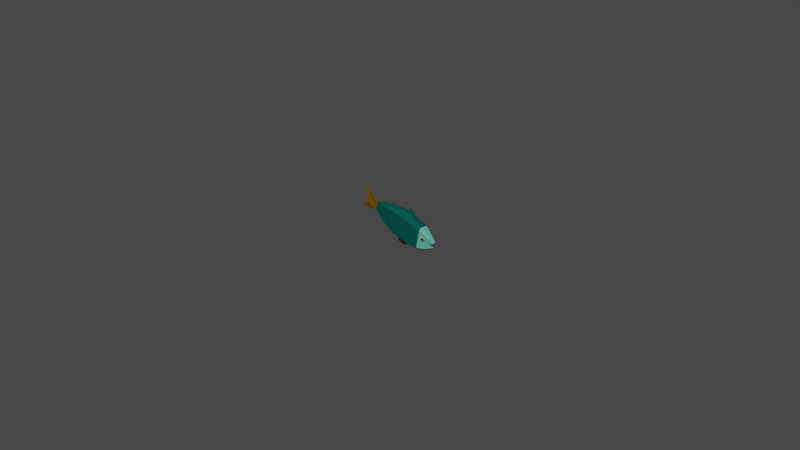 # Source: Fish.blend  (saved by Blender 2.91.10; exported with 4.5.12 LTS)
import bpy
from mathutils import Matrix  # noqa: F401  (used for matrix-valued properties, if any)

bpy.ops.wm.read_factory_settings(use_empty=True)
scene = bpy.context.scene
scene.name = 'Scene'

# ---- collections
col_collection = bpy.data.collections.new('Collection'); scene.collection.children.link(col_collection)

# ---- materials (node trees are filled in below, after node groups)
mat_fishbody = bpy.data.materials.new('FishBody')
mat_fishbody.use_transparent_shadow = False
mat_fishhead = bpy.data.materials.new('FishHead')
mat_fishhead.use_transparent_shadow = False
mat_fishtale = bpy.data.materials.new('FishTale')
mat_fishtale.use_transparent_shadow = False
mat_fisheye = bpy.data.materials.new('FishEye')
mat_fisheye.use_transparent_shadow = False
mat_fisheyewrapper = bpy.data.materials.new('FishEyeWrapper')
mat_fisheyewrapper.use_transparent_shadow = False
mat_fishmounth = bpy.data.materials.new('FishMounth')
mat_fishmounth.use_transparent_shadow = False

# ---- material node trees
mat_fishbody.use_nodes = True; mat_fishbody.node_tree.nodes.clear()
_N = mat_fishbody.node_tree.nodes; _L = mat_fishbody.node_tree.links
n0 = _N.new('ShaderNodeBsdfPrincipled'); n0.name = 'Principled BSDF'; n0.location = (10, 300)
n0.distribution = 'GGX'
n0.subsurface_method = 'BURLEY'
n0.inputs[0].default_value = (0.004126, 0.1473, 0.1174, 1.0)
n0.inputs[2].default_value = 1.0
n0.inputs[3].default_value = 1.45
n0.inputs[13].default_value = 0.0
n0.inputs[27].default_value = (0.0, 0.0, 0.0, 1.0)
n0.inputs[28].default_value = 1.0
n1 = _N.new('ShaderNodeOutputMaterial'); n1.name = 'Material Output'; n1.location = (300, 300)
_L.new(n0.outputs[0], n1.inputs[0])
n1.is_active_output = True
mat_fishhead.use_nodes = True; mat_fishhead.node_tree.nodes.clear()
_N = mat_fishhead.node_tree.nodes; _L = mat_fishhead.node_tree.links
n0 = _N.new('ShaderNodeBsdfPrincipled'); n0.name = 'Principled BSDF'; n0.location = (10, 300)
n0.distribution = 'GGX'
n0.subsurface_method = 'BURLEY'
n0.inputs[0].default_value = (0.2104, 0.8, 0.6263, 1.0)
n0.inputs[2].default_value = 1.0
n0.inputs[3].default_value = 1.45
n0.inputs[13].default_value = 0.0
n0.inputs[27].default_value = (0.0, 0.0, 0.0, 1.0)
n0.inputs[28].default_value = 1.0
n1 = _N.new('ShaderNodeOutputMaterial'); n1.name = 'Material Output'; n1.location = (300, 300)
_L.new(n0.outputs[0], n1.inputs[0])
n1.is_active_output = True
mat_fishtale.use_nodes = True; mat_fishtale.node_tree.nodes.clear()
_N = mat_fishtale.node_tree.nodes; _L = mat_fishtale.node_tree.links
n0 = _N.new('ShaderNodeBsdfPrincipled'); n0.name = 'Principled BSDF'; n0.location = (10, 300)
n0.distribution = 'GGX'
n0.subsurface_method = 'BURLEY'
n0.inputs[0].default_value = (0.2598, 0.13, 0.01024, 1.0)
n0.inputs[2].default_value = 1.0
n0.inputs[3].default_value = 1.45
n0.inputs[13].default_value = 0.0
n0.inputs[27].default_value = (0.0, 0.0, 0.0, 1.0)
n0.inputs[28].default_value = 1.0
n1 = _N.new('ShaderNodeOutputMaterial'); n1.name = 'Material Output'; n1.location = (300, 300)
_L.new(n0.outputs[0], n1.inputs[0])
n1.is_active_output = True
mat_fisheye.use_nodes = True; mat_fisheye.node_tree.nodes.clear()
_N = mat_fisheye.node_tree.nodes; _L = mat_fisheye.node_tree.links
n0 = _N.new('ShaderNodeBsdfPrincipled'); n0.name = 'Principled BSDF'; n0.location = (10, 300)
n0.distribution = 'GGX'
n0.subsurface_method = 'BURLEY'
n0.inputs[0].default_value = (0.02539, 0.02539, 0.02539, 1.0)
n0.inputs[2].default_value = 1.0
n0.inputs[3].default_value = 1.45
n0.inputs[13].default_value = 0.0
n0.inputs[27].default_value = (0.0, 0.0, 0.0, 1.0)
n0.inputs[28].default_value = 1.0
n1 = _N.new('ShaderNodeOutputMaterial'); n1.name = 'Material Output'; n1.location = (300, 300)
_L.new(n0.outputs[0], n1.inputs[0])
n1.is_active_output = True
mat_fisheyewrapper.use_nodes = True; mat_fisheyewrapper.node_tree.nodes.clear()
_N = mat_fisheyewrapper.node_tree.nodes; _L = mat_fisheyewrapper.node_tree.links
n0 = _N.new('ShaderNodeBsdfPrincipled'); n0.name = 'Principled BSDF'; n0.location = (10, 300)
n0.distribution = 'GGX'
n0.subsurface_method = 'BURLEY'
n0.inputs[0].default_value = (0.5798, 0.6152, 0.4211, 1.0)
n0.inputs[2].default_value = 1.0
n0.inputs[3].default_value = 1.45
n0.inputs[13].default_value = 0.0
n0.inputs[27].default_value = (0.0, 0.0, 0.0, 1.0)
n0.inputs[28].default_value = 1.0
n1 = _N.new('ShaderNodeOutputMaterial'); n1.name = 'Material Output'; n1.location = (300, 300)
_L.new(n0.outputs[0], n1.inputs[0])
n1.is_active_output = True
mat_fishmounth.use_nodes = True; mat_fishmounth.node_tree.nodes.clear()
_N = mat_fishmounth.node_tree.nodes; _L = mat_fishmounth.node_tree.links
n0 = _N.new('ShaderNodeBsdfPrincipled'); n0.name = 'Principled BSDF'; n0.location = (10, 300)
n0.distribution = 'GGX'
n0.subsurface_method = 'BURLEY'
n0.inputs[0].default_value = (0.3032, 0.01853, 0.01127, 1.0)
n0.inputs[2].default_value = 1.0
n0.inputs[3].default_value = 1.45
n0.inputs[13].default_value = 0.0
n0.inputs[27].default_value = (0.0, 0.0, 0.0, 1.0)
n0.inputs[28].default_value = 1.0
n1 = _N.new('ShaderNodeOutputMaterial'); n1.name = 'Material Output'; n1.location = (300, 300)
_L.new(n0.outputs[0], n1.inputs[0])
n1.is_active_output = True

# ---- world
world_world = bpy.data.worlds.new('World'); scene.world = world_world
world_world.use_nodes = True; world_world.node_tree.nodes.clear()
_N = world_world.node_tree.nodes; _L = world_world.node_tree.links
n0 = _N.new('ShaderNodeOutputWorld'); n0.name = 'World Output'; n0.location = (300, 300)
n1 = _N.new('ShaderNodeBackground'); n1.name = 'Background'; n1.location = (10, 300)
n1.inputs[0].default_value = (0.05088, 0.05088, 0.05088, 1.0)
_L.new(n1.outputs[0], n0.inputs[0])
n0.is_active_output = True
world_world.color = (0.05088, 0.05088, 0.05088)
world_world.use_sun_shadow = False
world_world.sun_shadow_jitter_overblur = 0.0

# ---- cameras
cam_camera = bpy.data.cameras.new('Camera')
cam_camera.clip_end = 100.0
cam_camera.ortho_scale = 7.314

# ---- lights
light_light = bpy.data.lights.new('Light', 'POINT')
light_light.transmission_factor = 0.0
light_light.energy = 1000.0
light_light.shadow_soft_size = 0.1
light_light.shadow_maximum_resolution = 0.006
light_light.use_absolute_resolution = True

# ---- meshes
me_cube_004 = bpy.data.meshes.new('Cube.004')
me_cube_004.from_pydata([(0.0087, 0.0214, 0.2557), (0.01162, 0.05715, 0.1988), (0.02476, 0.04401, 0.1988), (0.01433, 0.07592, -0.1974), (0.004312, 0.03356, -0.3008), (0.03062, 0.05963, -0.1974), (0.0087, -0.01741, 0.2557), (0.02476, -0.05003, 0.1988), (0.01162, -0.06536, 0.1988), (0.002697, -0.03356, -0.3008), (0.01433, -0.07592, -0.1974), (0.03062, -0.05963, -0.1974), (-0.008582, 0.0214, 0.2557), (-0.02464, 0.04401, 0.1988), (-0.0115, 0.05715, 0.1988), (-0.005559, 0.03356, -0.3008), (-0.01433, 0.07592, -0.1974), (-0.03062, 0.05963, -0.1974), (-0.008582, -0.01741, 0.2557), (-0.0115, -0.06536, 0.1988), (-0.02464, -0.05222, 0.1988), (-0.00769, -0.03356, -0.3008), (-0.03062, -0.05963, -0.1974), (-0.01433, -0.07592, -0.1974), (0.01997, 0.09604, 0.0783), (0.01997, 0.1058, -0.0783), (0.04267, 0.08311, -0.06638), (0.04267, 0.07043, 0.0783), (0.01997, -0.1025, -0.0783), (0.01997, -0.096, 0.0783), (0.04267, -0.06826, 0.0783), (0.04267, -0.07561, -0.0783), (-0.04267, -0.08311, -0.0783), (-0.04267, -0.08311, 0.0783), (-0.01997, -0.09918, 0.0783), (-0.01997, -0.1025, -0.0783), (-0.01997, 0.1058, -0.0783), (-0.01997, 0.09887, 0.0783), (-0.04267, 0.08311, 0.0783), (-0.04267, 0.08311, -0.0783), (0.01639, -0.06215, 0.1323), (-0.003589, -0.08463, -0.4501), (-0.0008732, 0.09487, -0.4453), (0.003797, 0.003366, -0.3723), (-0.01075, -0.0002325, -0.3806), (0.03642, 0.06495, 0.1434), (0.01707, -0.08599, 0.1434), (-0.0363, -0.07102, 0.1434), (-0.01695, 0.08996, 0.1434), (0.01707, 0.0856, 0.1434), (0.03642, -0.06286, 0.1434), (-0.01695, -0.09037, 0.1434), (-0.0363, 0.07061, 0.1434), (-0.007623, -0.09868, 0.071), (-0.0101, -0.103, -0.06936), (0.003237, -0.1026, -0.06691), (-0.008895, -0.1674, -0.02536), (-0.005219, -0.1478, -0.03795), (-0.003681, -0.143, -0.04322), (-0.009252, -0.1483, -0.03838), (-0.003917, -0.1304, -0.02555), (-0.009397, -0.1441, -0.04364), (-0.009162, -0.1308, -0.02689), (0.003284, 0.1027, 0.07658), (0.01155, 0.1111, -0.03729), (-0.006657, 0.1115, -0.03914), (0.004052, 0.1561, 0.007694), (6.38e-05, -0.1001, -0.1012), (0.005041, -0.08592, -0.1671), (-0.008113, -0.08546, -0.1689), (0.01038, 0.0468, -0.0445), (-0.005321, 0.04719, -0.04609), (-0.001003, -0.1283, -0.1459), (0.02543, 0.01844, 0.1938), (0.02807, 0.01597, 0.1831), (0.03062, 0.01675, 0.1709), (0.0324, 0.0257, 0.1607), (0.0304, 0.03696, 0.1702), (0.02758, 0.0402, 0.1835), (0.02592, 0.03446, 0.1914), (0.02969, 0.01844, 0.1939), (0.03186, 0.00708, 0.1836), (0.03468, 0.007944, 0.1702), (0.03666, 0.0257, 0.1608), (0.03466, 0.03696, 0.1703), (0.03184, 0.0402, 0.1836), (0.03018, 0.03446, 0.1915), (0.03321, 0.02051, 0.1887), (0.03463, 0.0131, 0.182), (0.03647, 0.01367, 0.1733), (0.03776, 0.02524, 0.1672), (0.03646, 0.03259, 0.1733), (0.03462, 0.03471, 0.1821), (0.03353, 0.03096, 0.1872), (-0.02345, 0.004874, 0.1888), (-0.02345, 0.0312, 0.1888), (-0.02945, 0.02425, 0.1603), (-0.02656, 0.03705, 0.174), (-0.02462, 0.03463, 0.1833), (-0.02586, -0.0009503, 0.1773), (-0.0291, 0.007687, 0.162), (-0.02234, 0.02792, 0.194), (-0.02231, 0.007554, 0.1942), (-0.02904, 0.006603, 0.1895), (-0.02904, 0.02979, 0.1895), (-0.03432, 0.02366, 0.1644), (-0.03178, 0.03493, 0.1765), (-0.03007, 0.0328, 0.1846), (-0.03117, 0.001474, 0.1794), (-0.03402, 0.00908, 0.1659), (-0.02807, 0.02689, 0.1941), (-0.02804, 0.008963, 0.1942), (-0.03089, 0.01077, 0.187), (-0.03089, 0.02637, 0.187), (-0.03444, 0.02225, 0.1702), (-0.03274, 0.02984, 0.1783), (-0.03158, 0.0284, 0.1838), (-0.03232, 0.007322, 0.1803), (-0.03424, 0.01244, 0.1712), (-0.03024, 0.02443, 0.1901), (-0.03021, 0.01236, 0.1902), (-0.008582, 0.01042, 0.2557), (-0.008582, -0.003874, 0.2557), (0.0087, -0.004807, 0.2557), (0.0087, 0.01079, 0.2557), (0.01398, -0.006496, 0.2244), (-0.01669, -0.004838, 0.2192)], [(7, 40)], [(36, 16, 3, 25), (32, 22, 17, 39), (26, 5, 11, 31), (28, 10, 68, 67, 69, 23, 35), (0, 1, 2), (3, 4, 5), (6, 7, 8), (9, 10, 11), (12, 13, 14), (15, 16, 17), (18, 19, 20), (21, 22, 23), (6, 123, 125, 124, 0, 2, 7), (25, 3, 5, 26), (4, 9, 11, 5), (46, 8, 7, 50), (18, 6, 8, 19), (9, 21, 23, 10), (47, 20, 19, 51), (12, 121, 126, 122, 18, 20, 94, 102, 101, 95, 13), (21, 15, 17, 22), (48, 14, 13, 52), (0, 12, 14, 1), (15, 4, 3, 16), (6, 18, 122, 123), (16, 36, 39, 17), (36, 37, 38, 39), (22, 32, 35, 23), (32, 33, 34, 35), (10, 28, 31, 11), (28, 29, 30, 31), (49, 24, 27, 45), (24, 25, 26, 27), (46, 29, 34, 51), (29, 28, 55, 53, 54, 35, 34), (45, 27, 30, 50), (27, 26, 31, 30), (47, 33, 38, 52), (33, 32, 39, 38), (48, 37, 24, 49), (37, 36, 65, 63, 64, 25, 24), (15, 21, 41, 44, 42), (21, 9, 41), (4, 15, 42), (9, 4, 42, 43, 41), (44, 41, 43), (42, 44, 43), (14, 48, 49, 1), (20, 47, 52, 13, 95, 98, 97, 96, 100, 99, 94), (2, 45, 50, 7, 74, 75, 76, 77, 78), (8, 46, 51, 19), (1, 49, 45, 2), (37, 48, 52, 38), (33, 47, 51, 34), (29, 46, 50, 30), (35, 54, 55, 28), (53, 55, 58, 60, 57, 56), (55, 54, 61, 58), (54, 53, 56, 59, 62, 61), (58, 61, 62, 60), (57, 59, 56), (60, 62, 59, 57), (25, 64, 65, 36), (63, 65, 66), (65, 64, 66), (64, 63, 66), (23, 69, 68, 10), (68, 69, 72), (64, 65, 71, 70), (69, 67, 72), (67, 68, 72), (79, 78, 85, 86), (79, 73, 74, 7, 2, 78), (86, 85, 92, 93), (77, 76, 83, 84), (75, 74, 81, 82), (73, 79, 86, 80), (78, 77, 84, 85), (76, 75, 82, 83), (74, 73, 80, 81), (92, 91, 90, 89, 88, 87, 93), (84, 83, 90, 91), (82, 81, 88, 89), (80, 86, 93, 87), (85, 84, 91, 92), (83, 82, 89, 90), (81, 80, 87, 88), (100, 96, 105, 109), (102, 94, 103, 111), (107, 104, 113, 116), (109, 105, 114, 118), (98, 95, 104, 107), (95, 101, 110, 104), (94, 99, 108, 103), (96, 97, 106, 105), (101, 102, 111, 110), (99, 100, 109, 108), (97, 98, 107, 106), (112, 117, 118, 114, 115, 116, 113), (113, 119, 120, 112), (104, 110, 119, 113), (103, 108, 117, 112), (105, 106, 115, 114), (110, 111, 120, 119), (108, 109, 118, 117), (106, 107, 116, 115), (111, 103, 112, 120), (124, 121, 12, 0), (125, 123, 122, 126), (126, 121, 124, 125)])
me_cube_004.polygons.foreach_set('material_index', [0, 0, 0, 0, 1, 0, 1, 0, 1, 0, 1, 0, 1, 0, 0, 1, 1, 0, 1, 1, 0, 1, 1, 0, 1, 0, 0, 0, 0, 0, 0, 0, 0, 0, 0, 0, 0, 0, 0, 0, 0, 2, 2, 2, 2, 2, 2, 1, 1, 1, 1, 1, 0, 0, 0, 0, 2, 2, 2, 2, 2, 2, 0, 0, 0, 0, 0, 2, 0, 2, 2, 4, 1, 4, 4, 4, 4, 4, 4, 4, 3, 4, 4, 4, 4, 4, 4, 4, 4, 4, 4, 4, 4, 4, 4, 4, 4, 4, 3, 3, 4, 4, 4, 4, 4, 4, 4, 1, 5, 5])
_uv = me_cube_004.uv_layers.new(name='UVMap')
_uv.uv.foreach_set('vector', [0.538, 0.8165, 0.614, 0.8165, 0.614, 0.9335, 0.538, 0.9335, 0.538, 0.5268, 0.614, 0.5268, 0.614, 0.7232, 0.538, 0.7232, 0.538, 0.02682, 0.614, 0.02682, 0.614, 0.2232, 0.538, 0.2232, 0.538, 0.3165, 0.614, 0.3165, 0.5886, 0.3567, 0.5526, 0.3748, 0.5897, 0.4045, 0.614, 0.4335, 0.538, 0.4335, 0.375, 0.9335, 0.375, 0.9335, 0.386, 1.0, 0.8085, 0.75, 0.8085, 0.75, 0.875, 0.7232, 0.375, 0.2232, 0.375, 0.2232, 0.386, 0.25, 0.8085, 0.5268, 0.8085, 0.5, 0.875, 0.5268, 0.375, 0.7232, 0.375, 0.7232, 0.386, 0.75, 0.6915, 0.7232, 0.6915, 0.75, 0.625, 0.7232, 0.375, 0.4335, 0.375, 0.4335, 0.386, 0.5, 0.6915, 0.5268, 0.625, 0.5268, 0.6915, 0.5, 0.375, 0.2232, 0.375, 0.1514, 0.3786, 0.1449, 0.375, 0.09548, 0.375, 0.02682, 0.386, 0.02682, 0.386, 0.2232, 0.538, 0.9335, 0.614, 0.9335, 0.614, 1.0, 0.538, 1.0, 0.8085, 0.7232, 0.8085, 0.5268, 0.875, 0.5268, 0.875, 0.7232, 0.4225, 0.3165, 0.386, 0.3165, 0.386, 0.2232, 0.4225, 0.2232, 0.375, 0.4335, 0.375, 0.3165, 0.386, 0.3165, 0.386, 0.4335, 0.7529, 0.5268, 0.6915, 0.5268, 0.6915, 0.5, 0.8085, 0.5, 0.4225, 0.5268, 0.386, 0.5268, 0.386, 0.4335, 0.4225, 0.4335, 0.3085, 0.7232, 0.3085, 0.6524, 0.3545, 0.6196, 0.3085, 0.6039, 0.3085, 0.5268, 0.386, 0.5268, 0.386, 0.6562, 0.382, 0.6594, 0.3821, 0.6833, 0.386, 0.6865, 0.386, 0.7232, 0.6915, 0.5268, 0.6915, 0.7232, 0.614, 0.7232, 0.614, 0.5268, 0.4225, 0.8165, 0.386, 0.8165, 0.386, 0.7232, 0.4225, 0.7232, 0.375, 0.9335, 0.375, 0.8165, 0.386, 0.8165, 0.386, 0.9335, 0.7265, 0.7232, 0.8085, 0.7232, 0.8085, 0.75, 0.6915, 0.75, 0.1915, 0.5268, 0.3085, 0.5268, 0.3085, 0.6039, 0.1915, 0.5986, 0.614, 0.8165, 0.538, 0.8165, 0.538, 0.7232, 0.614, 0.7232, 0.538, 0.8165, 0.462, 0.8165, 0.462, 0.7232, 0.538, 0.7232, 0.614, 0.5268, 0.538, 0.5268, 0.538, 0.4335, 0.614, 0.4335, 0.538, 0.5268, 0.462, 0.5268, 0.462, 0.4335, 0.538, 0.4335, 0.614, 0.3165, 0.538, 0.3165, 0.538, 0.2232, 0.614, 0.2232, 0.538, 0.3165, 0.462, 0.3165, 0.462, 0.2232, 0.538, 0.2232, 0.4225, 0.9335, 0.462, 0.9335, 0.462, 1.0, 0.4225, 1.0, 0.462, 0.9335, 0.538, 0.9335, 0.538, 1.0, 0.462, 1.0, 0.4225, 0.3165, 0.462, 0.3165, 0.462, 0.4335, 0.4225, 0.4335, 0.462, 0.3165, 0.538, 0.3165, 0.5132, 0.3655, 0.4676, 0.3973, 0.5144, 0.4045, 0.538, 0.4335, 0.462, 0.4335, 0.4225, 0.02682, 0.462, 0.02682, 0.462, 0.2232, 0.4225, 0.2232, 0.462, 0.02682, 0.538, 0.02682, 0.538, 0.2232, 0.462, 0.2232, 0.4225, 0.5268, 0.462, 0.5268, 0.462, 0.7232, 0.4225, 0.7232, 0.462, 0.5268, 0.538, 0.5268, 0.538, 0.7232, 0.462, 0.7232, 0.4225, 0.8165, 0.462, 0.8165, 0.462, 0.9335, 0.4225, 0.9335, 0.462, 0.8165, 0.538, 0.8165, 0.5119, 0.8594, 0.4669, 0.8845, 0.5111, 0.9054, 0.538, 0.9335, 0.462, 0.9335, 0.7265, 0.7232, 0.7099, 0.5268, 0.7099, 0.5268, 0.7177, 0.6189, 0.7265, 0.7232, 0.7099, 0.5268, 0.7529, 0.5268, 0.7099, 0.5268, 0.7654, 0.7232, 0.7265, 0.7232, 0.7654, 0.7232, 0.7529, 0.5268, 0.7654, 0.7232, 0.7654, 0.7232, 0.759, 0.6235, 0.7529, 0.5268, 0.7177, 0.6189, 0.7531, 0.5309, 0.759, 0.6235, 0.7265, 0.7232, 0.7177, 0.6189, 0.759, 0.6235, 0.386, 0.8165, 0.4225, 0.8165, 0.4225, 0.9335, 0.386, 0.9335, 0.386, 0.5268, 0.4225, 0.5268, 0.4225, 0.7232, 0.386, 0.7232, 0.386, 0.6865, 0.3881, 0.6891, 0.3915, 0.6892, 0.3966, 0.6717, 0.396, 0.6549, 0.3903, 0.648, 0.386, 0.6562, 0.386, 0.02682, 0.4225, 0.02682, 0.4225, 0.2232, 0.386, 0.2232, 0.397, 0.08392, 0.4032, 0.08638, 0.4076, 0.06725, 0.4032, 0.04983, 0.3969, 0.03996, 0.386, 0.3165, 0.4225, 0.3165, 0.4225, 0.4335, 0.386, 0.4335, 0.386, 0.9335, 0.4225, 0.9335, 0.4225, 1.0, 0.386, 1.0, 0.462, 0.8165, 0.4225, 0.8165, 0.4225, 0.7232, 0.462, 0.7232, 0.462, 0.5268, 0.4225, 0.5268, 0.4225, 0.4335, 0.462, 0.4335, 0.462, 0.3165, 0.4225, 0.3165, 0.4225, 0.2232, 0.462, 0.2232, 0.538, 0.4335, 0.5144, 0.4045, 0.5132, 0.3655, 0.538, 0.3165, 0.4676, 0.3973, 0.5132, 0.3655, 0.4872, 0.3836, 0.4855, 0.3848, 0.4814, 0.3877, 0.4676, 0.3973, 0.5132, 0.3655, 0.5144, 0.4045, 0.5137, 0.3817, 0.5132, 0.3655, 0.5144, 0.4045, 0.4676, 0.3973, 0.5144, 0.4045, 0.5144, 0.4045, 0.5067, 0.4034, 0.5144, 0.4045, 0.5132, 0.3655, 0.5137, 0.3817, 0.5067, 0.4034, 0.4855, 0.3848, 0.5132, 0.3655, 0.5135, 0.377, 0.5132, 0.3655, 0.4855, 0.3848, 0.5067, 0.4034, 0.5144, 0.4045, 0.5132, 0.3655, 0.538, 0.9335, 0.5111, 0.9054, 0.5119, 0.8594, 0.538, 0.8165, 0.4669, 0.8845, 0.5119, 0.8594, 0.4669, 0.8845, 0.5119, 0.8594, 0.5111, 0.9054, 0.5119, 0.8594, 0.5111, 0.9054, 0.4669, 0.8845, 0.5111, 0.9054, 0.614, 0.4335, 0.5897, 0.4045, 0.5886, 0.3567, 0.614, 0.3165, 0.5886, 0.3567, 0.5897, 0.4045, 0.5886, 0.3567, 0.5111, 0.9054, 0.5119, 0.8594, 0.5119, 0.8594, 0.5111, 0.9054, 0.5897, 0.4045, 0.5526, 0.3748, 0.5897, 0.4045, 0.5526, 0.3748, 0.5886, 0.3567, 0.5526, 0.3748, 0.3932, 0.04394, 0.3969, 0.03996, 0.3969, 0.03996, 0.3932, 0.04394, 0.3932, 0.04394, 0.3921, 0.0652, 0.397, 0.08392, 0.386, 0.2232, 0.386, 0.02682, 0.3969, 0.03996, 0.3932, 0.04394, 0.3969, 0.03996, 0.3969, 0.03996, 0.3932, 0.04394, 0.4032, 0.04983, 0.4076, 0.06725, 0.4076, 0.06725, 0.4032, 0.04983, 0.4032, 0.08638, 0.397, 0.08392, 0.397, 0.08392, 0.4032, 0.08638, 0.3921, 0.0652, 0.3932, 0.04394, 0.3932, 0.04394, 0.3921, 0.0652, 0.3969, 0.03996, 0.4032, 0.04983, 0.4032, 0.04983, 0.3969, 0.03996, 0.4076, 0.06725, 0.4032, 0.08638, 0.4032, 0.08638, 0.4076, 0.06725, 0.397, 0.08392, 0.3921, 0.0652, 0.3921, 0.0652, 0.397, 0.08392, 0.3969, 0.03996, 0.4032, 0.04983, 0.4076, 0.06725, 0.4032, 0.08638, 0.397, 0.08392, 0.3921, 0.0652, 0.3932, 0.04394, 0.4032, 0.04983, 0.4076, 0.06725, 0.4076, 0.06725, 0.4032, 0.04983, 0.4032, 0.08638, 0.397, 0.08392, 0.397, 0.08392, 0.4032, 0.08638, 0.3921, 0.0652, 0.3932, 0.04394, 0.3932, 0.04394, 0.3921, 0.0652, 0.3969, 0.03996, 0.4032, 0.04983, 0.4032, 0.04983, 0.3969, 0.03996, 0.4076, 0.06725, 0.4032, 0.08638, 0.4032, 0.08638, 0.4076, 0.06725, 0.397, 0.08392, 0.3921, 0.0652, 0.3921, 0.0652, 0.397, 0.08392, 0.396, 0.6549, 0.3966, 0.6717, 0.3966, 0.6717, 0.396, 0.6549, 0.382, 0.6594, 0.386, 0.6562, 0.386, 0.6562, 0.382, 0.6594, 0.3881, 0.6891, 0.386, 0.6865, 0.386, 0.6865, 0.3881, 0.6891, 0.396, 0.6549, 0.3966, 0.6717, 0.3966, 0.6717, 0.396, 0.6549, 0.3881, 0.6891, 0.386, 0.6865, 0.386, 0.6865, 0.3881, 0.6891, 0.386, 0.6865, 0.3821, 0.6833, 0.3821, 0.6833, 0.386, 0.6865, 0.386, 0.6562, 0.3903, 0.648, 0.3903, 0.648, 0.386, 0.6562, 0.3966, 0.6717, 0.3915, 0.6892, 0.3915, 0.6892, 0.3966, 0.6717, 0.3821, 0.6833, 0.382, 0.6594, 0.382, 0.6594, 0.3821, 0.6833, 0.3903, 0.648, 0.396, 0.6549, 0.396, 0.6549, 0.3903, 0.648, 0.3915, 0.6892, 0.3881, 0.6891, 0.3881, 0.6891, 0.3915, 0.6892, 0.386, 0.6562, 0.3903, 0.648, 0.396, 0.6549, 0.3966, 0.6717, 0.3915, 0.6892, 0.3881, 0.6891, 0.386, 0.6865, 0.386, 0.6865, 0.3821, 0.6833, 0.382, 0.6594, 0.386, 0.6562, 0.386, 0.6865, 0.3821, 0.6833, 0.3821, 0.6833, 0.386, 0.6865, 0.386, 0.6562, 0.3903, 0.648, 0.3903, 0.648, 0.386, 0.6562, 0.3966, 0.6717, 0.3915, 0.6892, 0.3915, 0.6892, 0.3966, 0.6717, 0.3821, 0.6833, 0.382, 0.6594, 0.382, 0.6594, 0.3821, 0.6833, 0.3903, 0.648, 0.396, 0.6549, 0.396, 0.6549, 0.3903, 0.648, 0.3915, 0.6892, 0.3881, 0.6891, 0.3881, 0.6891, 0.3915, 0.6892, 0.382, 0.6594, 0.386, 0.6562, 0.386, 0.6562, 0.382, 0.6594, 0.1915, 0.6545, 0.3085, 0.6524, 0.3085, 0.7232, 0.1915, 0.7232, 0.3786, 0.1449, 0.375, 0.1514, 0.3085, 0.6039, 0.3545, 0.6196, 0.3545, 0.6196, 0.3085, 0.6524, 0.1915, 0.6545, 0.3786, 0.1449])
me_cube_004.materials.append(mat_fishbody)
me_cube_004.materials.append(mat_fishhead)
me_cube_004.materials.append(mat_fishtale)
me_cube_004.materials.append(mat_fisheye)
me_cube_004.materials.append(mat_fisheyewrapper)
me_cube_004.materials.append(mat_fishmounth)
me_cube_004.use_remesh_fix_poles = True
me_cube_004.use_remesh_preserve_attributes = False
me_cube_004.use_mirror_vertex_groups = False
me_cube_004.update()
arm_armature = bpy.data.armatures.new('Armature')  # bones are not reproduced

# ---- objects
ob_light = bpy.data.objects.new('Light', light_light)
ob_camera = bpy.data.objects.new('Camera', cam_camera)
ob_fish = bpy.data.objects.new('Fish', me_cube_004)
ob_armature = bpy.data.objects.new('Armature', arm_armature)

# ---- transforms, parenting, visibility, modifiers, constraints
ob_light.location = (4.076, 1.005, 5.904)
ob_light.rotation_euler = (0.6503, 0.05522, 1.866)
ob_light.lock_rotations_4d = False
ob_light.empty_display_type = 'ARROWS'
ob_light.color = (0.0, 0.0, 0.0, 0.0)
ob_light.lineart.crease_threshold = 0.0
ob_camera.location = (3.354, 2.942, 3.151)
ob_camera.rotation_euler = (0.9684, -0.1328, 2.39)
ob_camera.lock_rotations_4d = False
ob_camera.empty_display_type = 'ARROWS'
ob_camera.color = (0.0, 0.0, 0.0, 0.0)
ob_camera.display_type = 'WIRE'
ob_camera.lineart.crease_threshold = 0.0
ob_fish.parent = ob_armature
ob_fish.location = (0.0, 0.0, 0.12)
ob_fish.rotation_euler = (1.571, -0.0, 3.142)
ob_fish.scale = (0.8567, 0.7004, 0.7198)
ob_fish.lineart.crease_threshold = 0.0
_vg = ob_fish.vertex_groups.new(name='Fin')
for _i, _w in zip([0, 1, 2, 3, 4, 5, 6, 7, 8, 9, 10, 11, 12, 13, 14, 15, 16, 17, 18, 19, 20, 21, 22, 23, 24, 25, 26, 27, 28, 29, 30, 31, 32, 33, 34, 35, 36, 37, 38, 39, 41, 42, 43, 44, 45, 46, 47, 48, 49, 50, 51, 52, 53, 54, 55, 56, 57, 58, 59, 60, 61, 62, 63, 64, 65, 66, 67, 68, 69, 70, 71, 72, 73, 74, 75, 76, 77, 78, 79, 80, 81, 82, 83, 84, 85, 86, 87, 88, 89, 90, 91, 92, 93, 94, 95, 96, 97, 98, 99, 100, 101, 102, 103, 104, 105, 106, 107, 108, 109, 110, 111, 112, 113, 114, 115, 116, 117, 118, 119, 120, 121, 122, 123, 124, 125, 126], [0.008837, 1.29e-07, 7.766e-05, 6.107e-05, 1.0, 6.705e-05, 4.792e-05, 3.263e-07, 0.0003247, 0.9627, 0.0006454, 0.00432, 0.001157, 0.004034, 0.01394, 0.9849, 0.0001196, 1.732e-05, 0.007799, 0.007585, 1.238e-07, 0.9923, 0.001861, 1.938e-05, 3.059e-05, 0.005862, 1.826e-09, 7.894e-05, 1.169e-05, 2.546e-05, 0.001771, 1.447e-06, 4.384e-15, 1.119e-09, 1.15e-05, 0.0002777, 2.047e-06, 0.04362, 0.000944, 4.255e-08, 0.9809, 0.9504, 1.0, 0.9523, 0.0, 0.00474, 5.681e-06, 3.505e-05, 1.824e-10, 0.0001373, 0.002587, 7.002e-12, 1.975e-07, 1.867e-06, 0.0008143, 8.326e-07, 3.063e-17, 0.0, 2.81e-05, 1.755e-35, 3.814e-13, 1.25e-06, 0.00217, 6.838e-11, 8.715e-05, 0.004007, 1.584e-07, 0.0, 0.00384, 0.1807, 0.1785, 0.02386, 0.0002012, 0.00505, 0.0003, 2.505e-07, 0.0007397, 0.02807, 2.241e-07, 0.000357, 0.00935, 0.0008049, 0.00531, 8.817e-05, 0.02683, 1.206e-06, 0.000388, 0.01297, 0.003321, 1.723e-06, 4.017e-05, 3.821e-05, 1.705e-05, 5.788e-06, 1.078e-06, 1.705e-05, 6.45e-08, 1.826e-07, 6.214e-05, 0.00417, 1.903e-06, 5.365e-06, 8.252e-08, 4.44e-07, 1.163e-06, 1.376e-08, 5.736e-08, 8.362e-05, 0.00148, 1.158e-06, 0.0, 1.758e-08, 4.275e-07, 8.935e-08, 5.799e-10, 2.534e-08, 1.302e-05, 7.653e-05, 1.829e-06, 5.556e-08, 0.0002758, 0.0, 0.0002434, 0.002369, 0.001357, 0.03033]): _vg.add([_i], _w, 'REPLACE')
_vg = ob_fish.vertex_groups.new(name='Tail')
for _i, _w in zip([1, 3, 4, 5, 7, 8, 9, 10, 11, 13, 14, 15, 16, 17, 19, 20, 21, 22, 23, 24, 25, 26, 27, 28, 29, 30, 31, 32, 33, 34, 35, 36, 37, 38, 39, 45, 46, 47, 48, 49, 50, 51, 52, 53, 54, 55, 56, 57, 58, 59, 60, 61, 62, 63, 64, 65, 66, 67, 68, 69, 70, 71, 72, 76, 77, 78, 83, 84, 85, 90, 91, 92, 93, 94, 95, 96, 97, 98, 99, 100, 101, 103, 104, 105, 106, 107, 108, 109, 110, 111, 112, 113, 114, 115, 116, 117, 118, 119, 120, 126], [0.004277, 1.0, 1.0, 0.9934, 0.005097, 0.01129, 0.9856, 1.0, 0.9885, 0.007227, 0.008586, 0.9999, 1.0, 1.0, 0.01313, 0.01051, 0.9995, 0.9998, 1.0, 0.08279, 0.1583, 0.1631, 0.07791, 0.1507, 0.07549, 0.07322, 0.1613, 0.1568, 0.07498, 0.07686, 0.1489, 0.1579, 0.08256, 0.07962, 0.1651, 0.03851, 0.0452, 0.04183, 0.05137, 0.0488, 0.03806, 0.04708, 0.04793, 0.0813, 0.146, 0.1468, 0.1324, 0.1297, 0.1304, 0.1306, 0.1247, 0.1306, 0.1251, 0.08708, 0.1427, 0.1427, 0.1332, 0.1355, 0.1041, 0.1032, 0.08433, 0.08402, 0.1147, 0.01374, 0.01147, 0.004522, 0.01079, 0.009177, 0.004051, 0.007019, 0.006473, 0.003504, 0.0006255, 0.0002089, 0.009477, 0.02803, 0.02048, 0.01382, 0.009561, 0.0253, 0.005071, 0.003589, 0.01004, 0.02316, 0.01782, 0.01321, 0.009547, 0.02077, 0.007303, 0.002272, 0.006888, 0.01073, 0.01956, 0.01614, 0.01291, 0.01038, 0.0175, 0.008753, 0.005592, 0.0]): _vg.add([_i], _w, 'REPLACE')
_vg = ob_fish.vertex_groups.new(name='Neck')
for _i, _w in zip([3, 4, 5, 9, 10, 11, 15, 16, 17, 21, 22, 23, 24, 25, 26, 27, 28, 29, 30, 31, 32, 33, 34, 35, 36, 37, 38, 39, 48, 53, 54, 55, 56, 57, 58, 59, 60, 61, 62, 63, 64, 65, 66, 67, 68, 69, 70, 71, 72], [0.9966, 0.01174, 0.999, 0.002056, 1.0, 1.0, 0.02586, 1.0, 1.0, 0.001781, 1.0, 1.0, 0.03762, 0.9995, 1.0, 0.02301, 1.0, 0.002609, 0.000707, 1.0, 1.0, 0.00249, 0.00444, 1.0, 1.0, 0.04206, 0.02843, 1.0, 0.00174, 0.007566, 0.9533, 0.9156, 0.05299, 0.05565, 0.03964, 0.05653, 0.03948, 0.04014, 0.04374, 0.0486, 0.08295, 0.08682, 0.0715, 0.999, 0.9996, 1.0, 0.4592, 0.4613, 0.9961]): _vg.add([_i], _w, 'REPLACE')
_vg = ob_fish.vertex_groups.new(name='Body')
for _i, _w in zip([0, 1, 2, 3, 5, 6, 7, 8, 10, 11, 12, 13, 14, 16, 17, 18, 19, 20, 22, 23, 24, 25, 26, 27, 28, 29, 30, 31, 32, 33, 34, 35, 36, 37, 38, 39, 43, 44, 45, 46, 47, 48, 49, 50, 51, 52, 53, 54, 55, 56, 57, 58, 59, 60, 61, 62, 63, 64, 65, 66, 67, 68, 69, 72, 73, 74, 75, 76, 77, 78, 79, 80, 81, 82, 83, 84, 85, 86, 87, 88, 89, 90, 91, 92, 93, 94, 95, 96, 97, 98, 99, 100, 101, 102, 103, 104, 105, 106, 107, 108, 109, 110, 111, 112, 113, 114, 115, 116, 117, 118, 119, 120, 121, 122, 123, 124, 125, 126], [1.0, 1.0, 1.0, 1.0, 0.9998, 0.9951, 1.0, 0.9717, 0.9788, 0.9997, 0.9981, 0.9997, 0.9984, 1.0, 0.9999, 1.0, 0.9931, 0.9987, 1.0, 1.0, 0.9998, 0.9981, 0.9997, 1.0, 1.0, 1.0, 1.0, 0.9993, 1.0, 0.9999, 0.9998, 1.0, 1.0, 1.0, 1.0, 1.0, 4.121e-12, 0.0, 0.9939, 0.9909, 0.9987, 0.9992, 0.9995, 0.9992, 0.9976, 1.0, 1.0, 1.0, 1.0, 0.9998, 0.999, 0.9983, 0.9844, 0.9351, 0.9986, 0.9957, 1.0, 0.9971, 0.9999, 0.9758, 1.0, 0.9689, 0.9961, 0.9941, 1.0, 0.9993, 0.9901, 0.9999, 1.0, 1.0, 1.0, 1.0, 1.0, 1.0, 0.9997, 1.0, 1.0, 1.0, 1.0, 1.0, 0.99, 1.0, 1.0, 1.0, 1.0, 0.952, 0.9999, 0.9994, 0.9996, 0.9995, 0.9855, 0.981, 1.0, 0.9972, 0.989, 0.9964, 0.9954, 0.9998, 0.9985, 0.9601, 0.9999, 1.0, 0.9893, 1.0, 0.9979, 0.9999, 0.9983, 1.0, 0.9984, 0.9998, 0.9979, 0.9993, 0.9975, 0.9894, 1.0, 0.9999, 0.9998, 0.9995]): _vg.add([_i], _w, 'REPLACE')
_vg = ob_fish.vertex_groups.new(name='Head')
for _i, _w in zip([0, 1, 2, 3, 5, 6, 7, 8, 10, 11, 12, 13, 14, 16, 17, 18, 19, 20, 22, 23, 24, 25, 26, 27, 28, 29, 30, 31, 32, 33, 34, 35, 36, 37, 38, 39, 40, 45, 46, 47, 48, 49, 50, 51, 52, 53, 54, 55, 56, 57, 58, 59, 60, 61, 62, 63, 64, 65, 66, 67, 72, 73, 74, 75, 76, 77, 78, 79, 80, 81, 82, 83, 84, 85, 86, 87, 88, 89, 90, 91, 92, 93, 94, 95, 96, 97, 98, 99, 100, 101, 102, 103, 104, 105, 106, 107, 108, 109, 110, 111, 112, 113, 114, 115, 116, 117, 118, 119, 120, 121, 122, 123, 124, 125, 126], [1.0, 0.9999, 0.9997, 0.0, 0.0, 0.9761, 0.9999, 0.9741, 0.0, 0.0, 1.0, 0.9814, 1.0, 0.0, 0.0, 0.9995, 0.9989, 0.9988, 0.0, 0.0, 0.9999, 0.9973, 0.9999, 0.9977, 0.9979, 0.9998, 0.9996, 1.0, 1.0, 0.9997, 0.9982, 0.9941, 0.9994, 0.9991, 0.9995, 0.9965, 1.0, 0.9737, 0.9985, 1.0, 1.0, 1.0, 0.998, 0.9977, 1.0, 1.0, 0.9984, 0.9999, 0.9997, 0.9994, 1.0, 0.9997, 0.9961, 1.0, 0.9334, 1.0, 1.0, 0.9969, 0.9779, 0.1301, 0.0006442, 1.0, 0.9783, 0.9953, 0.9999, 0.9822, 1.0, 1.0, 1.0, 1.0, 1.0, 0.998, 0.9942, 0.9598, 1.0, 1.0, 1.0, 1.0, 0.9996, 0.9998, 0.9968, 0.998, 1.0, 1.0, 1.0, 1.0, 0.9988, 0.9998, 1.0, 0.9993, 0.9992, 1.0, 1.0, 1.0, 0.9999, 1.0, 1.0, 0.9996, 0.9989, 0.9997, 0.9995, 1.0, 1.0, 0.9999, 1.0, 0.9999, 0.9996, 1.0, 1.0, 0.9929, 0.985, 0.9888, 0.9956, 0.9994, 0.9906]): _vg.add([_i], _w, 'REPLACE')
_vg = ob_fish.vertex_groups.new(name='Mouth1')
for _i, _w in zip([0, 1, 2, 3, 4, 5, 6, 7, 8, 9, 10, 11, 12, 13, 14, 15, 16, 17, 18, 19, 20, 21, 22, 23, 24, 25, 26, 27, 28, 29, 30, 31, 32, 33, 34, 35, 36, 37, 38, 39, 42, 43, 44, 45, 46, 47, 48, 49, 50, 51, 52, 53, 54, 55, 56, 57, 58, 59, 60, 61, 62, 63, 64, 65, 66, 67, 68, 69, 70, 71, 72, 73, 74, 75, 76, 77, 78, 79, 80, 81, 82, 83, 84, 85, 86, 87, 88, 89, 90, 91, 92, 93, 94, 95, 96, 97, 98, 99, 100, 101, 102, 103, 104, 105, 106, 107, 108, 109, 110, 111, 112, 113, 114, 115, 116, 117, 118, 119, 120, 121, 122, 123, 124, 125, 126], [0.3509, 0.0008532, 7.565e-05, 2.073e-05, 0.0002056, 5.909e-05, 1.504e-10, 6.971e-26, 1.097e-07, 4.295e-13, 1.736e-09, 1.593e-12, 0.3449, 8.804e-14, 1.415e-15, 2.864e-05, 1.468e-10, 8.157e-07, 1.753e-06, 1.005e-07, 2.224e-09, 2.373e-11, 7.687e-12, 2.782e-06, 3.143e-21, 1.595e-18, 2.815e-09, 7.717e-10, 4.117e-06, 7.436e-09, 2.59e-12, 1.462e-13, 6.043e-17, 0.0, 1.916e-07, 9.721e-10, 8.681e-08, 8.552e-10, 4.881e-12, 2.58e-05, 0.0, 0.0, 0.0, 2.679e-10, 3.361e-06, 0.002637, 8.132e-08, 0.01451, 4.543e-13, 7.612e-23, 1.404e-05, 5.465e-13, 9.687e-08, 0.0, 0.0001187, 4.368e-10, 1.628e-06, 0.003132, 1.978e-08, 0.0001639, 2.877e-06, 7.445e-17, 0.0, 4.943e-07, 9.393e-15, 5.742e-06, 0.0004781, 0.0001163, 0.1285, 0.128, 4.871e-05, 0.02394, 0.01645, 0.04374, 7.405e-05, 0.006386, 4.961e-06, 1.597e-07, 1.019e-05, 6.778e-05, 0.02672, 0.0004463, 5.48e-05, 0.0002013, 4.036e-06, 3.148e-07, 0.0001198, 0.002566, 0.0003224, 1.706e-05, 2.176e-06, 4.274e-05, 0.0, 1.848e-10, 0.0003723, 0.0004023, 7.567e-06, 4.736e-05, 7.716e-06, 1.303e-25, 2.168e-05, 4.236e-06, 3.356e-13, 1.562e-05, 1.852e-07, 2.495e-10, 0.0001584, 0.0003434, 1.466e-17, 0.001004, 3.651e-06, 8.536e-11, 1.109e-06, 0.0, 2.361e-11, 0.0, 0.0, 7.093e-13, 0.0, 0.5, 0.0, 3.583e-11, 0.5, 0.004048, 4.591e-15]): _vg.add([_i], _w, 'REPLACE')
_vg = ob_fish.vertex_groups.new(name='Mouth2')
for _i, _w in zip([0, 1, 2, 3, 4, 5, 6, 7, 8, 9, 10, 11, 12, 13, 14, 15, 16, 17, 18, 19, 20, 21, 22, 23, 24, 25, 26, 27, 28, 29, 30, 31, 32, 33, 34, 35, 36, 37, 38, 39, 45, 46, 47, 48, 49, 50, 51, 52, 53, 54, 55, 56, 57, 58, 59, 60, 61, 62, 63, 64, 65, 66, 67, 68, 69, 70, 71, 72, 73, 74, 75, 76, 77, 78, 79, 80, 81, 82, 83, 84, 85, 86, 87, 88, 89, 90, 91, 92, 93, 94, 95, 96, 97, 98, 99, 100, 101, 102, 103, 104, 105, 106, 107, 108, 109, 110, 111, 112, 113, 114, 115, 116, 117, 118, 119, 120, 121, 122, 123, 124, 125, 126], [0.0, 1.28e-07, 7.337e-17, 5.69e-07, 2.666e-12, 1.972e-06, 0.2689, 0.004937, 0.0, 2.344e-07, 5.826e-08, 3.68e-14, 3.18e-05, 0.0007294, 3.819e-08, 0.0003106, 1.358e-07, 8.361e-10, 0.2659, 1.399e-05, 0.008517, 1.285e-05, 1.406e-11, 9.961e-08, 0.0, 0.0004844, 3.592e-06, 3.063e-06, 0.0, 0.001259, 1.218e-05, 8.608e-09, 1.928e-07, 0.002252, 0.002121, 0.0004139, 1.029e-05, 8.888e-07, 1.179e-05, 5.464e-05, 7.981e-06, 0.0, 3.413e-05, 0.0, 0.001442, 4.86e-05, 0.0001426, 0.0005247, 2.157e-05, 3.373e-05, 1.792e-08, 0.009173, 3.248e-10, 1.109e-06, 0.0, 0.00573, 3.626e-08, 0.005074, 1.047e-05, 2.443e-10, 3.279e-17, 5.119e-08, 3.981e-07, 0.0002343, 0.0002542, 0.1124, 0.1119, 0.0007936, 5.826e-05, 0.01467, 0.008782, 0.0001953, 0.003975, 0.0001562, 1.25e-05, 0.000454, 0.002908, 0.005918, 0.0001307, 0.003456, 0.003035, 0.0002605, 1.323e-06, 0.001227, 0.0006067, 0.0007786, 0.01469, 0.0005646, 3.187e-05, 0.0, 9.222e-06, 2.999e-06, 0.002256, 0.0002777, 0.00578, 9.189e-06, 2.45e-05, 0.0, 0.0001498, 5.535e-07, 0.0001754, 0.0, 7.056e-05, 0.0006412, 0.0, 6.617e-07, 2.785e-05, 0.0, 3.289e-07, 1.363e-05, 4.639e-07, 3.012e-08, 0.0, 0.000213, 1.4e-05, 0.0001058, 0.0, 0.1464, 0.2337, 1.199e-05, 0.09081, 0.0006139]): _vg.add([_i], _w, 'REPLACE')
_vg = ob_fish.vertex_groups.new(name='Target')
for _i, _w in zip([126], [0.0]): _vg.add([_i], _w, 'REPLACE')
_m = ob_fish.modifiers.new('Armature', 'ARMATURE')
_m.object = ob_armature
ob_armature.location = (0.0, 0.0, 0.0)
ob_armature.show_in_front = True
ob_armature.lineart.crease_threshold = 0.0

# ---- collection membership
col_collection.objects.link(ob_light)
col_collection.objects.link(ob_camera)
col_collection.objects.link(ob_fish)
col_collection.objects.link(ob_armature)

# ---- scene / render settings (as saved in the file)
scene.camera = ob_camera
scene.frame_start = 1; scene.frame_end = 40; scene.frame_set(0)
scene.render.engine = 'BLENDER_EEVEE_NEXT'
scene.render.image_settings.file_format = 'FFMPEG'
scene.render.image_settings.color_mode = 'RGB'
scene.render.fps = 60
scene.cycles.use_denoising = False
scene.cycles.samples = 128
scene.cycles.sampling_pattern = 'TABULATED_SOBOL'
scene.cycles.use_adaptive_sampling = False
scene.cycles.use_light_tree = False
scene.view_settings.view_transform = 'Filmic'
bpy.context.view_layer.update()
